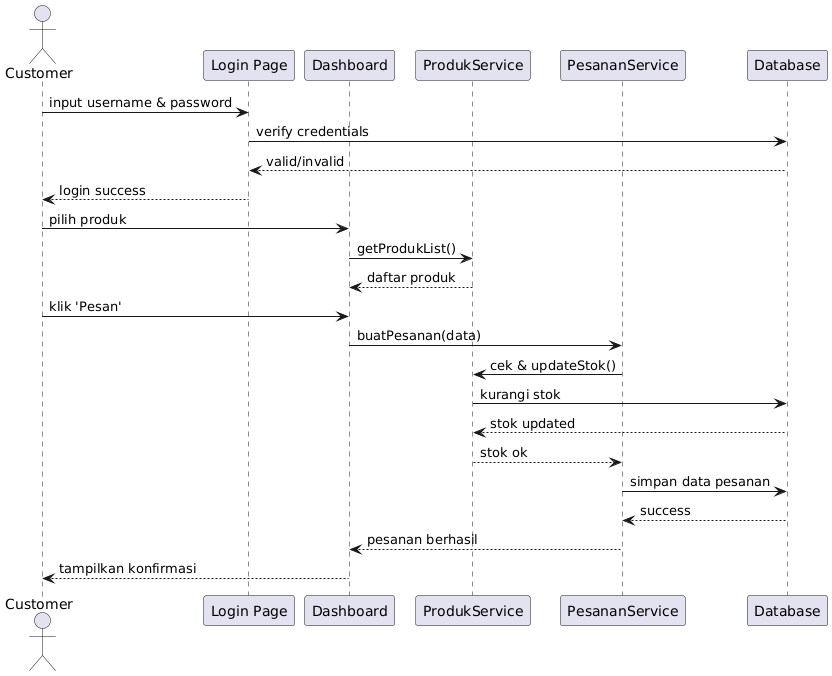

The diagram above was rendered by PlantUML. Its source (embedded in the PNG):
@startuml
actor Customer
participant "Login Page" as Login
participant "Dashboard" as Dashboard
participant "ProdukService" as Produk
participant "PesananService" as Pesanan
participant "Database" as DB

Customer -> Login : input username & password
Login -> DB : verify credentials
DB --> Login : valid/invalid
Login --> Customer : login success

Customer -> Dashboard : pilih produk
Dashboard -> Produk : getProdukList()
Produk --> Dashboard : daftar produk

Customer -> Dashboard : klik 'Pesan'
Dashboard -> Pesanan : buatPesanan(data)
Pesanan -> Produk : cek & updateStok()
Produk -> DB : kurangi stok
DB --> Produk : stok updated
Produk --> Pesanan : stok ok

Pesanan -> DB : simpan data pesanan
DB --> Pesanan : success
Pesanan --> Dashboard : pesanan berhasil

Dashboard --> Customer : tampilkan konfirmasi
@enduml